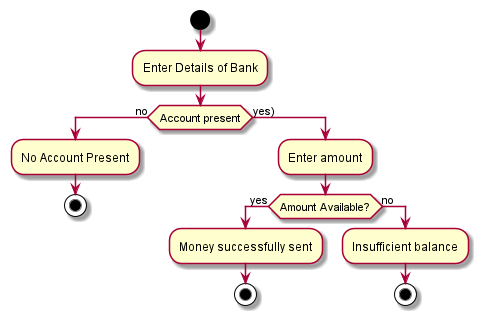

The diagram above was rendered by PlantUML. Its source (embedded in the PNG):
@startuml
'https://plantuml.com/activity-diagram-beta

start
:Enter Details of Bank;
if (Account present) then (no)
:No Account Present;
stop
else (yes))
:Enter amount;
if (Amount Available?) then (yes)
:Money successfully sent;
stop
else (no)
:Insufficient balance;
stop

@enduml